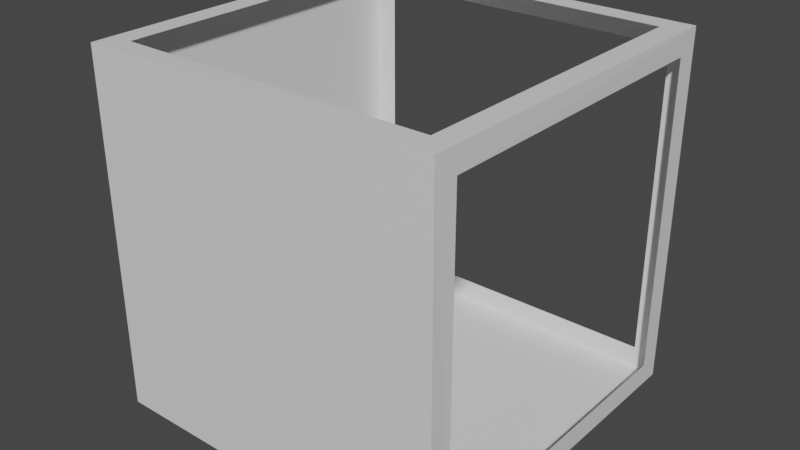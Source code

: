 # Source: normal_cube_corner.blend  (saved by Blender 3.2.14; exported with 4.5.12 LTS)
import bpy
from mathutils import Matrix  # noqa: F401  (used for matrix-valued properties, if any)

bpy.ops.wm.read_factory_settings(use_empty=True)
scene = bpy.context.scene
scene.name = 'Scene'

# ---- materials (node trees are filled in below, after node groups)
mat_material = bpy.data.materials.new('Material')
mat_material.alpha_threshold = 0.0
mat_material.use_transparent_shadow = False
mat_material.line_color = (0.0, 0.0, 0.0, 1.0)

# ---- material node trees
mat_material.use_nodes = True; mat_material.node_tree.nodes.clear()
_N = mat_material.node_tree.nodes; _L = mat_material.node_tree.links
n0 = _N.new('ShaderNodeOutputMaterial'); n0.name = 'Material Output'; n0.location = (300, 300)
n1 = _N.new('ShaderNodeBsdfPrincipled'); n1.name = 'Principled BSDF'; n1.location = (10, 300)
n1.distribution = 'GGX'
n1.subsurface_method = 'RANDOM_WALK_SKIN'
n1.inputs[2].default_value = 0.4
n1.inputs[3].default_value = 1.45
n1.inputs[27].default_value = (0.0, 0.0, 0.0, 1.0)
n1.inputs[28].default_value = 1.0
_L.new(n1.outputs[0], n0.inputs[0])
n0.is_active_output = True

# ---- world
world_world = bpy.data.worlds.new('World'); scene.world = world_world
world_world.use_nodes = True; world_world.node_tree.nodes.clear()
_N = world_world.node_tree.nodes; _L = world_world.node_tree.links
n0 = _N.new('ShaderNodeOutputWorld'); n0.name = 'World Output'; n0.location = (300, 300)
n1 = _N.new('ShaderNodeBackground'); n1.name = 'Background'; n1.location = (10, 300)
n1.inputs[0].default_value = (0.05088, 0.05088, 0.05088, 1.0)
_L.new(n1.outputs[0], n0.inputs[0])
n0.is_active_output = True
world_world.color = (0.05088, 0.05088, 0.05088)
world_world.use_sun_shadow = False
world_world.sun_shadow_jitter_overblur = 0.0

# ---- meshes
me_body = bpy.data.meshes.new('body')
me_body.from_pydata([(1.0, 1.0, 1.0), (1.0, 1.0, -1.0), (0.9942, -1.002, 0.9984), (1.0, -1.0, -1.0), (-1.0, 1.0, 1.0), (-1.0, 1.0, -1.0), (-1.0, -1.0, 1.0), (-1.0, -1.0, -1.0), (0.875, 0.875, 1.0), (0.875, -0.875, 1.0), (-0.875, 0.875, 1.0), (-0.875, -0.875, 1.0), (0.875, 1.0, -0.875), (-0.875, 1.0, -0.875), (0.875, 1.0, 0.875), (-0.875, 1.0, 0.875), (1.0, 0.875, -0.875), (1.0, -0.875, -0.875), (1.0, 0.875, 0.875), (1.0, -0.875, 0.875)], [], [(2, 0, 8, 9), (3, 2, 6, 7), (7, 6, 4, 5), (5, 1, 3, 7), (3, 1, 16, 17), (4, 6, 11, 10), (6, 2, 9, 11), (4, 10, 8, 0), (1, 5, 13, 12), (4, 0, 14, 15), (0, 1, 12, 14), (4, 15, 13, 5), (0, 2, 19, 18), (0, 18, 16, 1), (2, 3, 17, 19)])
_uv = me_body.uv_layers.new(name='UVMap')
_uv.uv.foreach_set('vector', [0.0, 1.0, 0.0, 0.0, 0.0625, 0.0625, 0.0625, 0.9375, 1.0, 0.0, 1.0, 1.0, 0.0, 1.0, 0.0, 0.0, 1.0, 0.0, 1.0, 1.0, 0.0, 1.0, 0.0, 0.0, 1.0, 1.0, 0.0, 1.0, 0.0, 0.0, 1.0, 0.0, 0.0, 0.0, 1.0, 0.0, 0.9375, 0.0625, 0.0625, 0.0625, 1.0, 0.0, 1.0, 1.0, 0.9375, 0.9375, 0.9375, 0.0625, 1.0, 1.0, 0.0, 1.0, 0.0625, 0.9375, 0.9375, 0.9375, 1.0, 0.0, 0.9375, 0.0625, 0.0625, 0.0625, 0.0, 0.0, 0.0, 0.0, 1.0, 0.0, 0.9375, 0.0625, 0.0625, 0.0625, 1.0, 1.0, 0.0, 1.0, 0.0625, 0.9375, 0.9375, 0.9375, 0.0, 1.0, 0.0, 0.0, 0.0625, 0.0625, 0.0625, 0.9375, 1.0, 1.0, 0.9375, 0.9375, 0.9375, 0.0625, 1.0, 0.0, 1.0, 1.0, 0.0, 1.0, 0.0625, 0.9375, 0.9375, 0.9375, 1.0, 1.0, 0.9375, 0.9375, 0.9375, 0.0625, 1.0, 0.0, 0.0, 1.0, 0.0, 0.0, 0.0625, 0.0625, 0.0625, 0.9375])
me_body.materials.append(mat_material)
me_body.use_mirror_vertex_groups = False
me_body.update()

# ---- objects
ob_normal_cube_edge = bpy.data.objects.new('normal_cube_edge', me_body)

# ---- transforms, parenting, visibility, modifiers, constraints
ob_normal_cube_edge.location = (0.0, 0.0, 0.0)
ob_normal_cube_edge.scale = (0.5, 0.5, 0.5)
ob_normal_cube_edge.lock_rotations_4d = False
ob_normal_cube_edge.empty_display_type = 'ARROWS'
ob_normal_cube_edge.lineart.crease_threshold = 0.0

# ---- collection membership
scene.collection.objects.link(ob_normal_cube_edge)

# ---- scene / render settings (as saved in the file)
scene.frame_start = 1; scene.frame_end = 250; scene.frame_set(1)
scene.render.engine = 'BLENDER_EEVEE_NEXT'
scene.cycles.sampling_pattern = 'TABULATED_SOBOL'
scene.cycles.use_light_tree = False
scene.view_settings.view_transform = 'Filmic'
bpy.context.view_layer.update()

# ---- added for rendering (the .blend has no active camera and no usable light): camera, sun
cam_auto = bpy.data.cameras.new('AutoCamera')
cam_auto.lens = 50.0
cam_auto.sensor_width = 36.0
cam_auto.clip_end = 1000.0
ob_auto_camera = bpy.data.objects.new('AutoCamera', cam_auto)
scene.collection.objects.link(ob_auto_camera)
ob_auto_camera.location = (1.60307, -1.92419, 1.28246)
ob_auto_camera.rotation_euler = (1.09748, -7.21219e-08, 0.694738)
scene.camera = ob_auto_camera
light_auto_sun = bpy.data.lights.new('AutoSun', 'SUN')
light_auto_sun.energy = 3.0
light_auto_sun.angle = 0.0523599
ob_auto_sun = bpy.data.objects.new('AutoSun', light_auto_sun)
scene.collection.objects.link(ob_auto_sun)
ob_auto_sun.rotation_euler = (0.872665, 0.174533, 0.523599)
bpy.context.view_layer.update()
